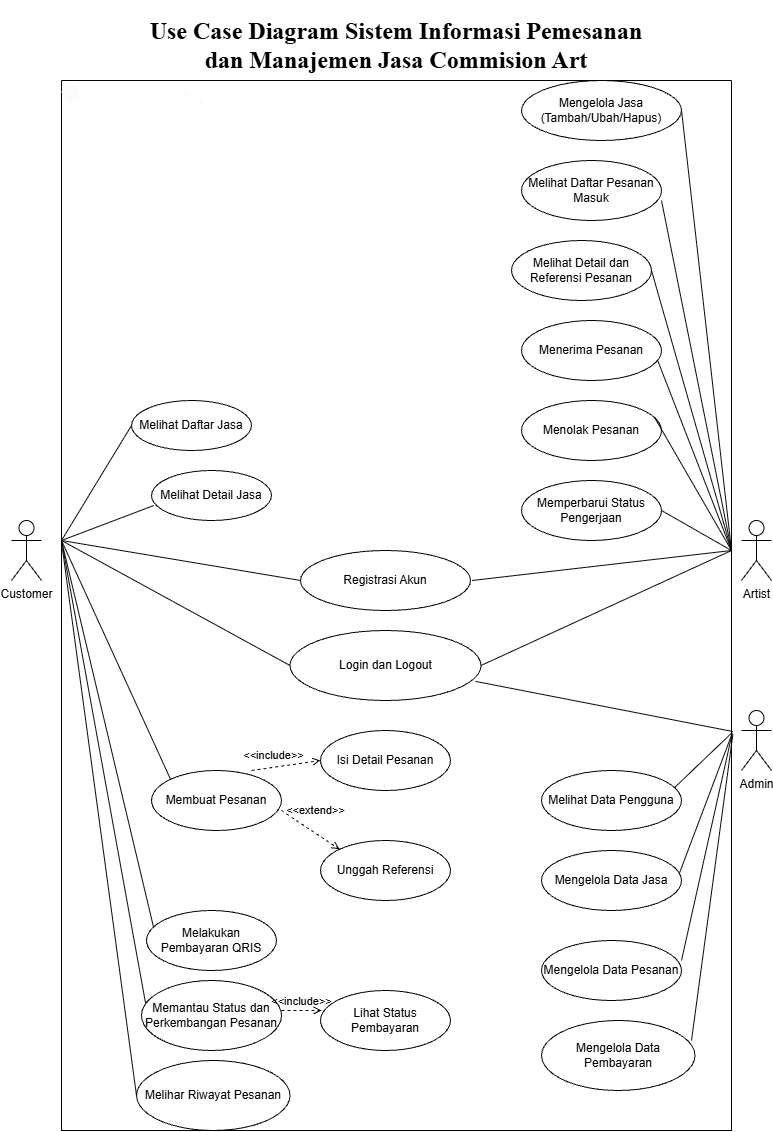

The diagram above was exported from draw.io. Its source (the exported page's mxGraphModel, read from the mxfile embedded in the PNG):
<mxGraphModel dx="803" dy="451" grid="1" gridSize="10" guides="1" tooltips="1" connect="1" arrows="1" fold="1" page="1" pageScale="1" pageWidth="827" pageHeight="1169" math="0" shadow="0">
  <root>
    <mxCell id="0" />
    <mxCell id="1" parent="0" />
    <mxCell id="yZid5Oh1KgQ7NGtCXZDq-1" parent="1" style="shape=umlActor;verticalLabelPosition=bottom;verticalAlign=top;html=1;outlineConnect=0;" value="Artist" vertex="1">
      <mxGeometry height="60" width="30" x="770" y="540" as="geometry" />
    </mxCell>
    <mxCell id="yZid5Oh1KgQ7NGtCXZDq-4" edge="1" parent="1" style="endArrow=none;startArrow=none;endFill=0;startFill=0;endSize=8;html=1;verticalAlign=bottom;labelBackgroundColor=none;strokeWidth=1;rounded=0;entryX=0;entryY=0.5;entryDx=0;entryDy=0;" target="yZid5Oh1KgQ7NGtCXZDq-5" value="">
      <mxGeometry relative="1" width="160" as="geometry">
        <mxPoint x="90" y="560" as="sourcePoint" />
        <mxPoint x="130" y="120" as="targetPoint" />
      </mxGeometry>
    </mxCell>
    <mxCell id="yZid5Oh1KgQ7NGtCXZDq-5" parent="1" style="ellipse;whiteSpace=wrap;html=1;" value="Melihat Daftar Jasa" vertex="1">
      <mxGeometry height="50" width="120" x="160" y="420" as="geometry" />
    </mxCell>
    <mxCell id="yZid5Oh1KgQ7NGtCXZDq-6" edge="1" parent="1" style="endArrow=none;startArrow=none;endFill=0;startFill=0;endSize=8;html=1;verticalAlign=bottom;labelBackgroundColor=none;strokeWidth=1;rounded=0;entryX=0.019;entryY=0.7;entryDx=0;entryDy=0;entryPerimeter=0;" target="yZid5Oh1KgQ7NGtCXZDq-7" value="">
      <mxGeometry relative="1" width="160" as="geometry">
        <mxPoint x="90" y="560" as="sourcePoint" />
        <mxPoint x="130" y="170" as="targetPoint" />
      </mxGeometry>
    </mxCell>
    <mxCell id="yZid5Oh1KgQ7NGtCXZDq-7" parent="1" style="ellipse;whiteSpace=wrap;html=1;" value="Melihat Detail Jasa" vertex="1">
      <mxGeometry height="50" width="120" x="180" y="490" as="geometry" />
    </mxCell>
    <mxCell id="yZid5Oh1KgQ7NGtCXZDq-8" edge="1" parent="1" style="endArrow=none;startArrow=none;endFill=0;startFill=0;endSize=8;html=1;verticalAlign=bottom;labelBackgroundColor=none;strokeWidth=1;rounded=0;entryX=0;entryY=0.5;entryDx=0;entryDy=0;" target="yZid5Oh1KgQ7NGtCXZDq-9" value="">
      <mxGeometry relative="1" width="160" as="geometry">
        <mxPoint x="90" y="560" as="sourcePoint" />
        <mxPoint x="250" y="240" as="targetPoint" />
      </mxGeometry>
    </mxCell>
    <mxCell id="yZid5Oh1KgQ7NGtCXZDq-9" parent="1" style="ellipse;whiteSpace=wrap;html=1;" value="Registrasi Akun" vertex="1">
      <mxGeometry height="60" width="170" x="329" y="570" as="geometry" />
    </mxCell>
    <mxCell id="yZid5Oh1KgQ7NGtCXZDq-10" parent="1" style="shape=umlActor;verticalLabelPosition=bottom;verticalAlign=top;html=1;outlineConnect=0;" value="Customer" vertex="1">
      <mxGeometry height="60" width="30" x="40" y="540" as="geometry" />
    </mxCell>
    <mxCell id="yZid5Oh1KgQ7NGtCXZDq-12" edge="1" parent="1" style="endArrow=none;startArrow=none;endFill=0;startFill=0;endSize=8;html=1;verticalAlign=bottom;labelBackgroundColor=none;strokeWidth=1;rounded=0;" value="">
      <mxGeometry relative="1" width="160" as="geometry">
        <mxPoint x="710.003607339529" y="129.68585661614145" as="sourcePoint" />
        <mxPoint x="760" y="570" as="targetPoint" />
      </mxGeometry>
    </mxCell>
    <mxCell id="yZid5Oh1KgQ7NGtCXZDq-14" edge="1" parent="1" style="endArrow=none;startArrow=none;endFill=0;startFill=0;endSize=8;html=1;verticalAlign=bottom;labelBackgroundColor=none;strokeWidth=1;rounded=0;" value="">
      <mxGeometry relative="1" width="160" as="geometry">
        <mxPoint x="690" y="220" as="sourcePoint" />
        <mxPoint x="760" y="570" as="targetPoint" />
      </mxGeometry>
    </mxCell>
    <mxCell id="yZid5Oh1KgQ7NGtCXZDq-15" edge="1" parent="1" source="yZid5Oh1KgQ7NGtCXZDq-18" style="endArrow=none;startArrow=none;endFill=0;startFill=0;endSize=8;html=1;verticalAlign=bottom;labelBackgroundColor=none;strokeWidth=1;rounded=0;exitX=1;exitY=0.5;exitDx=0;exitDy=0;" value="">
      <mxGeometry relative="1" width="160" as="geometry">
        <mxPoint x="700" y="284" as="sourcePoint" />
        <mxPoint x="760" y="570" as="targetPoint" />
      </mxGeometry>
    </mxCell>
    <mxCell id="yZid5Oh1KgQ7NGtCXZDq-16" parent="1" style="ellipse;whiteSpace=wrap;html=1;" value="Melihat Daftar Pesanan Masuk" vertex="1">
      <mxGeometry height="60" width="140" x="550" y="180" as="geometry" />
    </mxCell>
    <mxCell id="yZid5Oh1KgQ7NGtCXZDq-18" parent="1" style="ellipse;whiteSpace=wrap;html=1;" value="Melihat Detail dan Referensi Pesanan" vertex="1">
      <mxGeometry height="60" width="140" x="540" y="260" as="geometry" />
    </mxCell>
    <mxCell id="yZid5Oh1KgQ7NGtCXZDq-19" edge="1" parent="1" style="endArrow=none;startArrow=none;endFill=0;startFill=0;endSize=8;html=1;verticalAlign=bottom;labelBackgroundColor=none;strokeWidth=1;rounded=0;" value="">
      <mxGeometry relative="1" width="160" as="geometry">
        <mxPoint x="680" y="364" as="sourcePoint" />
        <mxPoint x="760" y="570" as="targetPoint" />
      </mxGeometry>
    </mxCell>
    <mxCell id="yZid5Oh1KgQ7NGtCXZDq-20" parent="1" style="ellipse;whiteSpace=wrap;html=1;" value="Menerima Pesanan" vertex="1">
      <mxGeometry height="60" width="140" x="550" y="340" as="geometry" />
    </mxCell>
    <mxCell id="yZid5Oh1KgQ7NGtCXZDq-21" parent="1" style="ellipse;whiteSpace=wrap;html=1;" value="Menolak Pesanan" vertex="1">
      <mxGeometry height="60" width="140" x="550" y="420" as="geometry" />
    </mxCell>
    <mxCell id="yZid5Oh1KgQ7NGtCXZDq-22" parent="1" style="ellipse;whiteSpace=wrap;html=1;" value="Memperbarui Status Pengerjaan" vertex="1">
      <mxGeometry height="60" width="140" x="550" y="500" as="geometry" />
    </mxCell>
    <mxCell id="yZid5Oh1KgQ7NGtCXZDq-23" edge="1" parent="1" source="yZid5Oh1KgQ7NGtCXZDq-21" style="endArrow=none;startArrow=none;endFill=0;startFill=0;endSize=8;html=1;verticalAlign=bottom;labelBackgroundColor=none;strokeWidth=1;rounded=0;exitX=0.953;exitY=0.293;exitDx=0;exitDy=0;exitPerimeter=0;" value="">
      <mxGeometry relative="1" width="160" as="geometry">
        <mxPoint x="700" y="454" as="sourcePoint" />
        <mxPoint x="760" y="570" as="targetPoint" />
      </mxGeometry>
    </mxCell>
    <mxCell id="yZid5Oh1KgQ7NGtCXZDq-24" edge="1" parent="1" source="yZid5Oh1KgQ7NGtCXZDq-22" style="endArrow=none;startArrow=none;endFill=0;startFill=0;endSize=8;html=1;verticalAlign=bottom;labelBackgroundColor=none;strokeWidth=1;rounded=0;exitX=1;exitY=0.5;exitDx=0;exitDy=0;" value="">
      <mxGeometry relative="1" width="160" as="geometry">
        <mxPoint x="693" y="448" as="sourcePoint" />
        <mxPoint x="760" y="570" as="targetPoint" />
      </mxGeometry>
    </mxCell>
    <mxCell id="yZid5Oh1KgQ7NGtCXZDq-27" edge="1" parent="1" style="endArrow=none;startArrow=none;endFill=0;startFill=0;endSize=8;html=1;verticalAlign=bottom;labelBackgroundColor=none;strokeWidth=1;rounded=0;" target="yZid5Oh1KgQ7NGtCXZDq-13" value="">
      <mxGeometry relative="1" width="160" as="geometry">
        <mxPoint x="660" y="120" as="sourcePoint" />
        <mxPoint x="790" y="510" as="targetPoint" />
      </mxGeometry>
    </mxCell>
    <mxCell id="yZid5Oh1KgQ7NGtCXZDq-13" parent="1" style="ellipse;whiteSpace=wrap;html=1;" value="Mengelola Jasa&lt;div&gt;(Tambah/Ubah/Hapus)&lt;/div&gt;" vertex="1">
      <mxGeometry height="60" width="160" x="550" y="100" as="geometry" />
    </mxCell>
    <mxCell id="yZid5Oh1KgQ7NGtCXZDq-28" edge="1" parent="1" style="endArrow=none;startArrow=none;endFill=0;startFill=0;endSize=8;html=1;verticalAlign=bottom;labelBackgroundColor=none;strokeWidth=1;rounded=0;" value="">
      <mxGeometry relative="1" width="160" as="geometry">
        <mxPoint x="500.5" y="600" as="sourcePoint" />
        <mxPoint x="760" y="570" as="targetPoint" />
      </mxGeometry>
    </mxCell>
    <mxCell id="yZid5Oh1KgQ7NGtCXZDq-29" parent="1" style="shape=umlActor;verticalLabelPosition=bottom;verticalAlign=top;html=1;outlineConnect=0;" value="Admin" vertex="1">
      <mxGeometry height="60" width="30" x="770" y="730" as="geometry" />
    </mxCell>
    <mxCell id="yZid5Oh1KgQ7NGtCXZDq-30" edge="1" parent="1" source="yZid5Oh1KgQ7NGtCXZDq-31" style="endArrow=none;startArrow=none;endFill=0;startFill=0;endSize=8;html=1;verticalAlign=bottom;labelBackgroundColor=none;strokeWidth=1;rounded=0;exitX=1;exitY=0.5;exitDx=0;exitDy=0;" value="">
      <mxGeometry relative="1" width="160" as="geometry">
        <mxPoint x="510.25" y="665" as="sourcePoint" />
        <mxPoint x="760" y="570" as="targetPoint" />
      </mxGeometry>
    </mxCell>
    <mxCell id="yZid5Oh1KgQ7NGtCXZDq-31" parent="1" style="ellipse;whiteSpace=wrap;html=1;" value="Login dan Logout" vertex="1">
      <mxGeometry height="70" width="191" x="318.5" y="650" as="geometry" />
    </mxCell>
    <mxCell id="yZid5Oh1KgQ7NGtCXZDq-32" edge="1" parent="1" style="endArrow=none;startArrow=none;endFill=0;startFill=0;endSize=8;html=1;verticalAlign=bottom;labelBackgroundColor=none;strokeWidth=1;rounded=0;entryX=0;entryY=0.5;entryDx=0;entryDy=0;" target="yZid5Oh1KgQ7NGtCXZDq-31" value="">
      <mxGeometry relative="1" width="160" as="geometry">
        <mxPoint x="90" y="560" as="sourcePoint" />
        <mxPoint x="339" y="610" as="targetPoint" />
      </mxGeometry>
    </mxCell>
    <mxCell id="yZid5Oh1KgQ7NGtCXZDq-33" parent="1" style="ellipse;whiteSpace=wrap;html=1;" value="Membuat Pesanan" vertex="1">
      <mxGeometry height="60" width="130" x="180" y="790" as="geometry" />
    </mxCell>
    <mxCell id="yZid5Oh1KgQ7NGtCXZDq-34" parent="1" style="ellipse;whiteSpace=wrap;html=1;" value="Isi Detail Pesanan" vertex="1">
      <mxGeometry height="60" width="130" x="349" y="750" as="geometry" />
    </mxCell>
    <mxCell id="yZid5Oh1KgQ7NGtCXZDq-35" parent="1" style="ellipse;whiteSpace=wrap;html=1;" value="Unggah Referensi" vertex="1">
      <mxGeometry height="60" width="130" x="349" y="860" as="geometry" />
    </mxCell>
    <mxCell id="yZid5Oh1KgQ7NGtCXZDq-36" parent="1" style="ellipse;whiteSpace=wrap;html=1;" value="Melakukan Pembayaran QRIS" vertex="1">
      <mxGeometry height="60" width="130" x="175" y="930" as="geometry" />
    </mxCell>
    <mxCell id="yZid5Oh1KgQ7NGtCXZDq-37" parent="1" style="ellipse;whiteSpace=wrap;html=1;" value="Memantau Status dan Perkembangan Pesanan" vertex="1">
      <mxGeometry height="70" width="140" x="170" y="1000" as="geometry" />
    </mxCell>
    <mxCell id="yZid5Oh1KgQ7NGtCXZDq-38" parent="1" style="ellipse;whiteSpace=wrap;html=1;" value="Melihar Riwayat Pesanan" vertex="1">
      <mxGeometry height="70" width="153.5" x="165" y="1080" as="geometry" />
    </mxCell>
    <mxCell id="yZid5Oh1KgQ7NGtCXZDq-39" edge="1" parent="1" style="endArrow=none;startArrow=none;endFill=0;startFill=0;endSize=8;html=1;verticalAlign=bottom;labelBackgroundColor=none;strokeWidth=1;rounded=0;entryX=0;entryY=0;entryDx=0;entryDy=0;" target="yZid5Oh1KgQ7NGtCXZDq-33" value="">
      <mxGeometry relative="1" width="160" as="geometry">
        <mxPoint x="90" y="560" as="sourcePoint" />
        <mxPoint x="193.87819305757284" y="768.860838484721" as="targetPoint" />
      </mxGeometry>
    </mxCell>
    <mxCell id="yZid5Oh1KgQ7NGtCXZDq-40" edge="1" parent="1" style="endArrow=none;startArrow=none;endFill=0;startFill=0;endSize=8;html=1;verticalAlign=bottom;labelBackgroundColor=none;strokeWidth=1;rounded=0;entryX=0.055;entryY=0.285;entryDx=0;entryDy=0;entryPerimeter=0;" target="yZid5Oh1KgQ7NGtCXZDq-36" value="">
      <mxGeometry relative="1" width="160" as="geometry">
        <mxPoint x="90" y="560" as="sourcePoint" />
        <mxPoint x="194" y="779" as="targetPoint" />
      </mxGeometry>
    </mxCell>
    <mxCell id="yZid5Oh1KgQ7NGtCXZDq-41" edge="1" parent="1" style="endArrow=none;startArrow=none;endFill=0;startFill=0;endSize=8;html=1;verticalAlign=bottom;labelBackgroundColor=none;strokeWidth=1;rounded=0;entryX=0.029;entryY=0.324;entryDx=0;entryDy=0;entryPerimeter=0;" target="yZid5Oh1KgQ7NGtCXZDq-37" value="">
      <mxGeometry relative="1" width="160" as="geometry">
        <mxPoint x="90" y="560" as="sourcePoint" />
        <mxPoint x="180" y="1035" as="targetPoint" />
      </mxGeometry>
    </mxCell>
    <mxCell id="yZid5Oh1KgQ7NGtCXZDq-42" edge="1" parent="1" style="endArrow=none;startArrow=none;endFill=0;startFill=0;endSize=8;html=1;verticalAlign=bottom;labelBackgroundColor=none;strokeWidth=1;rounded=0;entryX=0;entryY=0.5;entryDx=0;entryDy=0;" target="yZid5Oh1KgQ7NGtCXZDq-38" value="">
      <mxGeometry relative="1" width="160" as="geometry">
        <mxPoint x="91" y="568.5" as="sourcePoint" />
        <mxPoint x="175" y="1031.5" as="targetPoint" />
      </mxGeometry>
    </mxCell>
    <mxCell id="yZid5Oh1KgQ7NGtCXZDq-43" edge="1" parent="1" style="html=1;verticalAlign=bottom;labelBackgroundColor=none;endArrow=open;endFill=0;dashed=1;rounded=0;entryX=0;entryY=0.5;entryDx=0;entryDy=0;" target="yZid5Oh1KgQ7NGtCXZDq-34" value="&amp;lt;&amp;lt;include&amp;gt;&amp;gt;">
      <mxGeometry relative="1" width="160" x="-0.3" y="3" as="geometry">
        <mxPoint x="-1" as="offset" />
        <mxPoint x="280" y="790" as="sourcePoint" />
        <mxPoint x="440" y="790" as="targetPoint" />
      </mxGeometry>
    </mxCell>
    <mxCell id="yZid5Oh1KgQ7NGtCXZDq-44" edge="1" parent="1" style="html=1;verticalAlign=bottom;labelBackgroundColor=none;endArrow=open;endFill=0;dashed=1;rounded=0;entryX=0;entryY=0;entryDx=0;entryDy=0;" target="yZid5Oh1KgQ7NGtCXZDq-35" value="&amp;lt;&amp;lt;extend&amp;gt;&amp;gt;">
      <mxGeometry relative="1" width="160" x="-0.0486" y="11" as="geometry">
        <mxPoint as="offset" />
        <mxPoint x="310" y="830" as="sourcePoint" />
        <mxPoint x="470" y="830" as="targetPoint" />
      </mxGeometry>
    </mxCell>
    <mxCell id="yZid5Oh1KgQ7NGtCXZDq-45" edge="1" parent="1" style="html=1;verticalAlign=bottom;labelBackgroundColor=none;endArrow=open;endFill=0;dashed=1;rounded=0;" value="&amp;lt;&amp;lt;include&amp;gt;&amp;gt;">
      <mxGeometry relative="1" width="160" as="geometry">
        <mxPoint x="310" y="1030" as="sourcePoint" />
        <mxPoint x="350" y="1030" as="targetPoint" />
      </mxGeometry>
    </mxCell>
    <mxCell id="yZid5Oh1KgQ7NGtCXZDq-46" parent="1" style="ellipse;whiteSpace=wrap;html=1;" value="Lihat Status Pembayaran" vertex="1">
      <mxGeometry height="60" width="130" x="349" y="1010" as="geometry" />
    </mxCell>
    <mxCell id="yZid5Oh1KgQ7NGtCXZDq-47" edge="1" parent="1" source="yZid5Oh1KgQ7NGtCXZDq-31" style="endArrow=none;startArrow=none;endFill=0;startFill=0;endSize=8;html=1;verticalAlign=bottom;labelBackgroundColor=none;strokeWidth=1;rounded=0;exitX=0.971;exitY=0.727;exitDx=0;exitDy=0;exitPerimeter=0;entryX=1.002;entryY=0.62;entryDx=0;entryDy=0;entryPerimeter=0;" target="NsSiVonSdzXNRgGFsjSY-3" value="">
      <mxGeometry relative="1" width="160" as="geometry">
        <mxPoint x="520" y="680" as="sourcePoint" />
        <mxPoint x="750" y="750" as="targetPoint" />
      </mxGeometry>
    </mxCell>
    <mxCell id="yZid5Oh1KgQ7NGtCXZDq-48" edge="1" parent="1" style="endArrow=none;startArrow=none;endFill=0;startFill=0;endSize=8;html=1;verticalAlign=bottom;labelBackgroundColor=none;strokeWidth=1;rounded=0;entryX=1.001;entryY=0.621;entryDx=0;entryDy=0;entryPerimeter=0;" target="NsSiVonSdzXNRgGFsjSY-3" value="">
      <mxGeometry relative="1" width="160" as="geometry">
        <mxPoint x="700" y="810" as="sourcePoint" />
        <mxPoint x="750" y="750" as="targetPoint" />
      </mxGeometry>
    </mxCell>
    <mxCell id="yZid5Oh1KgQ7NGtCXZDq-49" parent="1" style="ellipse;whiteSpace=wrap;html=1;" value="Melihat Data Pengguna" vertex="1">
      <mxGeometry height="60" width="140" x="570" y="790" as="geometry" />
    </mxCell>
    <mxCell id="yZid5Oh1KgQ7NGtCXZDq-50" edge="1" parent="1" source="yZid5Oh1KgQ7NGtCXZDq-51" style="endArrow=none;startArrow=none;endFill=0;startFill=0;endSize=8;html=1;verticalAlign=bottom;labelBackgroundColor=none;strokeWidth=1;rounded=0;exitX=0.987;exitY=0.367;exitDx=0;exitDy=0;exitPerimeter=0;entryX=1.001;entryY=0.622;entryDx=0;entryDy=0;entryPerimeter=0;" target="NsSiVonSdzXNRgGFsjSY-3" value="">
      <mxGeometry relative="1" width="160" as="geometry">
        <mxPoint x="720" y="890" as="sourcePoint" />
        <mxPoint x="750" y="750" as="targetPoint" />
      </mxGeometry>
    </mxCell>
    <mxCell id="yZid5Oh1KgQ7NGtCXZDq-51" parent="1" style="ellipse;whiteSpace=wrap;html=1;" value="Mengelola Data Jasa" vertex="1">
      <mxGeometry height="60" width="140" x="570" y="870" as="geometry" />
    </mxCell>
    <mxCell id="yZid5Oh1KgQ7NGtCXZDq-52" edge="1" parent="1" style="endArrow=none;startArrow=none;endFill=0;startFill=0;endSize=8;html=1;verticalAlign=bottom;labelBackgroundColor=none;strokeWidth=1;rounded=0;entryX=1.001;entryY=0.622;entryDx=0;entryDy=0;entryPerimeter=0;" target="NsSiVonSdzXNRgGFsjSY-3" value="">
      <mxGeometry relative="1" width="160" as="geometry">
        <mxPoint x="710" y="980" as="sourcePoint" />
        <mxPoint x="751" y="750" as="targetPoint" />
      </mxGeometry>
    </mxCell>
    <mxCell id="yZid5Oh1KgQ7NGtCXZDq-53" parent="1" style="ellipse;whiteSpace=wrap;html=1;" value="Mengelola Data Pesanan" vertex="1">
      <mxGeometry height="60" width="140" x="570" y="960" as="geometry" />
    </mxCell>
    <mxCell id="yZid5Oh1KgQ7NGtCXZDq-54" edge="1" parent="1" style="endArrow=none;startArrow=none;endFill=0;startFill=0;endSize=8;html=1;verticalAlign=bottom;labelBackgroundColor=none;strokeWidth=1;rounded=0;entryX=1.002;entryY=0.623;entryDx=0;entryDy=0;entryPerimeter=0;" target="NsSiVonSdzXNRgGFsjSY-3" value="">
      <mxGeometry relative="1" width="160" as="geometry">
        <mxPoint x="720" y="1060" as="sourcePoint" />
        <mxPoint x="750" y="750" as="targetPoint" />
      </mxGeometry>
    </mxCell>
    <mxCell id="yZid5Oh1KgQ7NGtCXZDq-55" parent="1" style="ellipse;whiteSpace=wrap;html=1;" value="Mengelola Data Pembayaran" vertex="1">
      <mxGeometry height="70" width="153.5" x="570" y="1040" as="geometry" />
    </mxCell>
    <mxCell id="yZid5Oh1KgQ7NGtCXZDq-59" parent="1" style="text;html=1;whiteSpace=wrap;strokeColor=none;fillColor=none;align=center;verticalAlign=middle;rounded=0;" value="&lt;h1&gt;&lt;font style=&quot;font-size: 24px;&quot; face=&quot;Times New Roman&quot;&gt;Use Case Diagram Sistem Informasi Pemesanan dan Manajemen Jasa Commision Art&lt;/font&gt;&lt;/h1&gt;" vertex="1">
      <mxGeometry height="50" width="520" x="165" y="40" as="geometry" />
    </mxCell>
    <mxCell id="NsSiVonSdzXNRgGFsjSY-3" parent="1" style="swimlane;startSize=0;" value="" vertex="1">
      <mxGeometry height="1050" width="670" x="90" y="100" as="geometry" />
    </mxCell>
    <mxCell id="NsSiVonSdzXNRgGFsjSY-16" parent="1" style="shape=stencil(fZbdcgIhDIWfZm8zQAg/17Z9j85U606tdqz9e/tmZ0c0uJ47xP0I5JwEBl59bp8/1kNwn6fj4W39M76ctgM/DCGM++36OJ50NPDjwKvN4bh+PR6+9i/z74/n6ctp9H74nlb4nbmSKZeJCu5vngmZ6jzzNAO7cX8FVKEsBuBKrgKg9oAE8gkCbLeUhEoEQKSUDZDLeWYRKIl8MEDRmHwfyBrBG6Amyu4+kDxxMoB3jhwgYu7TVAsVkFcWCs4CTBEoF4RctKeOxHIf8IXYpikHikAIf+MNUW94AGSSaoAoFIE3AlOyeWU+p2E5S9yfQZcQILVuQOwZdJNoS9Ls3wA5u2XZTIHECqeJ9kDpSaauRiNVcAY1QhdBzeLBli5WazpkSsBLV25uRaqWRyFawTQzRRIQYirJzq5atkBqLfouwqUxLBepthWb10vrWZY6UOAeyKCCtDV625mm9gmUC4Wc3VLJMMIE1BsA2FW9JraVlQB7n3c9oMKhCLEvIM1zBPZ25/umNQ1tVEC2G+fFCC8g398O2hNQuQlVu752DBfA+q0ptnqO5JFmeuIuo9DY7KjY71UxdJV4EntifPWorW++R/dC4t7V3DlIB5cHx2bc7eb3yvX//QNFp+bHDT/+Aw==);lineShape=1;strokeColor=#FBFBFB;" value="" vertex="1">
      <mxGeometry height="4.665236216357698" width="4.672539772115442" x="227.20130434833504" y="119.20865596437852" as="geometry" />
    </mxCell>
    <mxCell id="NsSiVonSdzXNRgGFsjSY-17" parent="1" style="shape=stencil(fZbdcgIhDIWfZm8zQAg/17Z9j85U606tdqz9e/tmZ0c0uJ47xP0I5JwEBl59bp8/1kNwn6fj4W39M76ctgM/DCGM++36OJ50NPDjwKvN4bh+PR6+9i/z74/n6ctp9H74nlb4nbmSKZeJCu5vngmZ6jzzNAO7cX8FVKEsBuBKrgKg9oAE8gkCbLeUhEoEQKSUDZDLeWYRKIl8MEDRmHwfyBrBG6Amyu4+kDxxMoB3jhwgYu7TVAsVkFcWCs4CTBEoF4RctKeOxHIf8IXYpikHikAIf+MNUW94AGSSaoAoFIE3AlOyeWU+p2E5S9yfQZcQILVuQOwZdJNoS9Ls3wA5u2XZTIHECqeJ9kDpSaauRiNVcAY1QhdBzeLBli5WazpkSsBLV25uRaqWRyFawTQzRRIQYirJzq5atkBqLfouwqUxLBepthWb10vrWZY6UOAeyKCCtDV625mm9gmUC4Wc3VLJMMIE1BsA2FW9JraVlQB7n3c9oMKhCLEvIM1zBPZ25/umNQ1tVEC2G+fFCC8g398O2hNQuQlVu752DBfA+q0ptnqO5JFmeuIuo9DY7KjY71UxdJV4EntifPWorW++R/dC4t7V3DlIB5cHx2bc7eb3yvX//QNFp+bHDT/+Aw==);lineShape=1;strokeColor=#FBFBFB;" value="" vertex="1">
      <mxGeometry height="4.665236216357698" width="4.672539772115556" x="212.53464785419442" y="110.5419994702379" as="geometry" />
    </mxCell>
    <mxCell id="NsSiVonSdzXNRgGFsjSY-18" parent="1" style="shape=stencil(7VjZbhRBDPyafbW6230+h/AfSCRkRUiiJFx/T42WHtaeTEVICAmJt93e8baPqrI9B714unn3cHVI4en58f7j1dfj++ebg745pHS8u7l6PD7j00EvD3pxff949eHx/vPd+9P3h3fLk8unT/dfln/4drLTIj0vVil8P51kqaeDt6fnb493Z89nldzN8zFJ032DUiUEY5BUeto3qF1qMwYaReO+QcfP1iBHiZUYDKnWpZKkh32DUWVUY1CLlEIMijR7Q02igxg0GdnfwIIeQ7K7AXnr+wYxBF+IliQxn4a0aA2KDFLq0aXYINrq5V5ef2ZxGvQkhRkAOhZ9vUhgLgWptnK9Sm8EG02izRJOOslSV1HnUpdAGISctOxvUEKIVjc3AF4EfU1nElcDsJYY1CZhWDANyqAaJViXwKBKslTUc1ShM6RwLUqyN6Q6T/aCVoslHdIJg2CQrUtwchDwteANcKIsS2VT6SKZiWv1wnTG2hctoKWOQUB8YTKQJ+fXIBA1SVOelF+zhI5BCrdRGZSBonuq1lrnLJEgKfVJ+DVHnWpGztKtBABJgTWgODvgeQiMPmgG1qW8YmuPb07GMsSbFAHanl0VUEdmABmzMZRBCVqzN8BJZozeyBicDAR58Nh1LNAnMuT16fE530gdkPU4vEuNxKDdC+VSShIDpiUvlFBCIgGqE/xn9GkErbppJyXQtMKl5KafLI25hJw48AXK0LzRGG0UfHn47gAnG+EDoOFc0iqRiExFTlw76TMNe/BWWzjMiINT1OkkxPmVsTXbLKElKouhzZysBhgC2Q3rRLiCT2lzADbVqsbS6En/wayebAyYA1iXBjbrhtNM+YBNP0kPqt6QXj8YV9rWf9sALdRvA3zfwA3BZmmBBtElgLlZEcA2UEiWAOZtf2ALyuLSZrxiWALlg81SbJKJamA2cnwItD0Aaa7QfJDB4K9u9Ml87oZS26SmQTfXkTZCqXRj+neWOBbEX1ni3IqVKDT+L3Ez6D+7xG0LV+kkDTS7fQb9pBEsoa8P1+IiHcggQt3GkLlqYPZ30MC4z7IE1WrWJehMInWIyImVDfxFJ8IXyxxSV4NC0wrdcn09JromLv9nCzfmPrEbghtCKRuWAF2/mkh5uQjBb1hp8u/l59Nma6WoSFiCbQkCFT1AwM09gY/QcVNiKmCqmxV0kntv4t6+MmUsePUVKz78ej97fby9Pb3ePf/dv8/F0eldsF7+AA==);lineShape=1;strokeColor=#FBFBFB;" value="" vertex="1">
      <mxGeometry height="18.456770521356702" width="18.16391629626503" x="90.46685885531156" y="103.7053157061797" as="geometry" />
    </mxCell>
  </root>
</mxGraphModel>